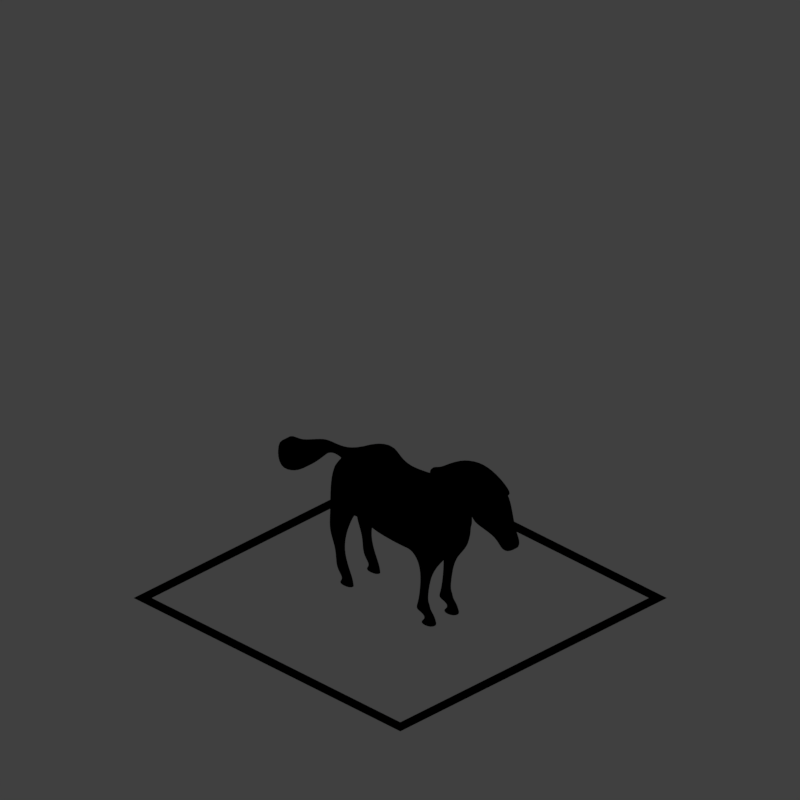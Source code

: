 # Source: tsh_V001.blend  (saved by Blender 2.79.0; exported with 4.5.12 LTS)
import bpy
from mathutils import Matrix  # noqa: F401  (used for matrix-valued properties, if any)

bpy.ops.wm.read_factory_settings(use_empty=True)
scene = bpy.context.scene
scene.name = 'Scene'

# ---- collections
col_collection_1 = bpy.data.collections.new('Collection 1'); scene.collection.children.link(col_collection_1)

# ---- materials (node trees are filled in below, after node groups)
mat_guide = bpy.data.materials.new('guide')
mat_guide.alpha_threshold = 0.0
mat_guide.use_transparent_shadow = False
mat_guide.diffuse_color = (1.0, 0.0, 0.004819, 1.0)
mat_guide.roughness = 0.5

# ---- material node trees

# ---- world
world_world = bpy.data.worlds.new('World'); scene.world = world_world
world_world.color = (0.05088, 0.05088, 0.05088)
world_world.use_sun_shadow = False
world_world.sun_shadow_jitter_overblur = 0.0
world_world.cycles.sampling_method = 'MANUAL'
world_world.light_settings.distance = 0.0

# ---- cameras
cam_camera = bpy.data.cameras.new('Camera')
cam_camera.type = 'ORTHO'
cam_camera.sensor_fit = 'HORIZONTAL'
cam_camera.clip_start = 220.0
cam_camera.clip_end = 340.0
cam_camera.lens = 35.0
cam_camera.sensor_width = 1.0
cam_camera.sensor_height = 18.0
cam_camera.ortho_scale = 8.486
cam_camera.shift_x = -0.000345
cam_camera.shift_y = 0.25
cam_camera.dof.focus_distance = 0.0
cam_camera.dof.aperture_fstop = 128.0
cam_camera.dof.aperture_blades = 6

# ---- lights
light_lightdome = bpy.data.lights.new('LightDome', 'SUN')
light_lightdome.transmission_factor = 0.0
light_lightdome.angle = 0.1993
light_lightdome.energy = 0.1
light_lightdome.shadow_buffer_clip_start = 0.5
light_lightdome.shadow_soft_size = 0.1
light_lightdome.shadow_cascade_max_distance = 1000.0
light_fillerlight = bpy.data.lights.new('FillerLight', 'SUN')
light_fillerlight.transmission_factor = 0.0
light_fillerlight.angle = 0.9273
light_fillerlight.energy = 0.5
light_fillerlight.shadow_buffer_clip_start = 0.5
light_fillerlight.shadow_soft_size = 0.5
light_fillerlight.shadow_cascade_max_distance = 1000.0
light_mainlight = bpy.data.lights.new('MainLight', 'SUN')
light_mainlight.transmission_factor = 0.0
light_mainlight.angle = 0.9273
light_mainlight.energy = 1.3
light_mainlight.shadow_buffer_clip_start = 0.5
light_mainlight.shadow_soft_size = 0.5
light_mainlight.shadow_cascade_max_distance = 1000.0

# ---- meshes
me_cube_002 = bpy.data.meshes.new('Cube.002')
me_cube_002.from_pydata([(0.15, 0.5, -2.235e-08), (0.15, 0.5703, 0.1877), (0.15, 0.7, -2.235e-08), (0.15, 0.7697, 0.1723), (0.25, 0.5, -2.235e-08), (0.25, 0.5703, 0.1877), (0.25, 0.7, -2.235e-08), (0.25, 0.7697, 0.1723), (0.15, 0.5, 0.01), (0.15, 0.7, 0.01), (0.25, 0.7, 0.01), (0.25, 0.5, 0.01), (0.15, 0.535, 0.095), (0.15, 0.635, 0.095), (0.25, 0.635, 0.095), (0.25, 0.535, 0.095), (0.1, 0.6369, 0.593), (0.1, 0.8355, 0.6166), (0.3, 0.8355, 0.6166), (0.3, 0.6369, 0.593), (0.16, 0.7428, 0.3878), (0.24, 0.7428, 0.3878), (0.24, 0.6634, 0.397), (0.16, 0.6634, 0.397), (0.1, 0.4425, 0.9122), (0.1, 0.7531, 1.069), (0.4, 0.7531, 1.069), (0.4, 0.4425, 0.9886), (0.3, 0.5361, 0.8183), (0.1, 0.5361, 0.8112), (0.1, 0.8333, 0.8169), (0.3, 0.8333, 0.8169), (0.0, 0.9915, 1.394), (0.06396, 0.7531, 1.384), (0.4, 0.7531, 1.349), (0.4, 0.4046, 1.393), (0.1, 0.3739, 1.704), (0.06852, 0.7531, 1.508), (0.2988, 0.7531, 1.49), (0.3, 0.3739, 1.658), (0.3, 0.1422, 0.8471), (0.1, 0.1422, 0.7762), (0.3, 0.1365, 1.259), (0.0, 1.073, 1.471), (0.2599, 0.09378, 1.494), (0.106, -0.003146, 1.573), (0.3, -0.2848, 0.8366), (0.1, -0.2929, 0.7662), (0.2994, -0.2436, 1.246), (0.2777, -0.2244, 1.528), (0.1135, -0.1627, 1.574), (0.3, 0.2706, 1.326), (0.3, 0.2924, 0.9151), (0.2566, 0.2548, 1.533), (0.1302, 0.09823, 1.624), (0.1, 0.2924, 0.8442), (0.0, 0.906, 1.4), (0.0, 0.4425, 0.9122), (0.0, 0.7531, 1.069), (0.04876, 0.906, 1.402), (0.0, 0.7531, 1.384), (0.0, 0.3739, 1.682), (0.0, 0.7531, 1.486), (0.0, 0.9324, 1.471), (0.0, -0.9942, 1.305), (0.0, 0.1422, 0.7762), (0.0, 0.02577, 1.56), (0.0, 0.09823, 1.619), (0.0, 0.2924, 0.8442), (0.04876, 0.9324, 1.471), (0.0, -0.2929, 0.7662), (0.0, -0.09783, 1.572), (0.04876, 0.9915, 1.397), (0.04876, 1.073, 1.471), (0.06135, 1.197, 1.451), (0.06117, 1.101, 1.339), (0.0, 1.101, 1.334), (0.0, 1.197, 1.451), (0.09911, 1.417, 1.338), (0.1, 1.352, 1.06), (0.0, 1.352, 1.06), (0.0, 1.417, 1.338), (0.1, 1.591, 1.267), (0.1, 1.572, 0.9257), (0.0, 1.572, 0.9257), (0.0, 1.591, 1.267), (0.1, 1.768, 1.291), (0.1, 1.774, 0.9281), (0.0, 1.774, 0.9281), (0.0, 1.768, 1.291), (0.0, -0.6738, 0.8329), (0.09154, -0.8915, 0.8905), (0.09942, -0.4032, 1.626), (0.0, -0.3872, 1.626), (0.2591, -0.8641, 0.9559), (0.2591, -0.4921, 1.28), (0.2591, -0.3993, 1.608), (0.0, -1.12, 1.549), (0.05304, -1.321, 1.981), (0.205, -0.9121, 1.193), (0.1506, -0.7783, 1.482), (0.1426, -0.6829, 1.631), (0.0, -1.025, 1.396), (0.0, -1.147, 1.567), (0.05897, -0.7245, 1.702), (0.1211, -0.9875, 1.418), (0.1211, -0.8558, 1.574), (0.1179, -0.752, 1.673), (0.0, -1.187, 1.454), (0.09151, -0.5913, 1.611), (0.1133, -1.09, 1.581), (0.1211, -1.002, 1.737), (0.1211, -0.92, 1.847), (0.05563, -1.114, 1.984), (0.1055, -1.148, 1.613), (0.106, -1.147, 1.814), (0.1113, -1.118, 1.947), (0.04546, -1.611, 1.231), (0.06057, -0.9009, 1.879), (0.1052, -1.215, 1.498), (0.1061, -1.311, 1.945), (0.1003, -0.7, -2.235e-08), (0.1003, -0.5, -2.235e-08), (0.2403, -0.7, -2.235e-08), (0.2403, -0.5, -2.235e-08), (0.1003, -0.7, 0.01), (0.1003, -0.5, 0.01), (0.2403, -0.5, 0.01), (0.2403, -0.7, 0.01), (0.1213, -0.6594, 0.1179), (0.1213, -0.5706, 0.0721), (0.2193, -0.5706, 0.0721), (0.2193, -0.6594, 0.1179), (0.2514, -0.5843, 0.2108), (0.08929, -0.5843, 0.2108), (0.2514, -0.4204, 0.1399), (0.08929, -0.4204, 0.1399), (0.2213, -0.5985, 0.5133), (0.1193, -0.5985, 0.5133), (0.2213, -0.4994, 0.5267), (0.1193, -0.4994, 0.5267), (0.1213, -0.6038, 0.1566), (0.1213, -0.5135, 0.1138), (0.2193, -0.5135, 0.1138), (0.2193, -0.6038, 0.1566), (0.1193, -0.5581, 0.2575), (0.1193, -0.4648, 0.2282), (0.2213, -0.4648, 0.2282), (0.2213, -0.5581, 0.2575), (0.0, -0.8834, 1.084), (0.07738, -0.8881, 1.09), (0.07845, -0.5048, 1.621), (0.0, -0.483, 1.619), (0.1569, -0.9433, 1.286), (0.1943, -0.7239, 1.417), (0.183, -0.6343, 1.565), (0.0, -0.9871, 1.193), (0.0, -0.5615, 1.641), (0.09803, -0.4327, 0.7952), (0.1125, -0.2662, 1.576), (0.0, -0.2005, 1.575), (0.3017, -0.3679, 1.263), (0.3248, -0.4201, 0.8644), (0.2909, -0.3119, 1.551), (0.0, -0.4833, 0.7995), (0.1054, -0.6917, 0.7019), (0.2178, -0.6813, 0.7346), (0.2506, -0.476, 0.6956), (0.1087, -0.4808, 0.6609), (0.1043, -1.288, 1.465), (0.0, -1.243, 1.437), (0.04269, -1.648, 1.534), (0.1054, -1.523, 1.844), (0.0, -1.558, 1.893), (0.0, -1.585, 1.224), (0.04557, -1.704, 1.29), (0.0, -1.704, 1.29), (0.0459, -1.762, 1.333), (0.0, -1.787, 1.352), (0.0, -1.675, 1.499), (0.04289, -1.541, 1.362), (0.0, -1.518, 1.352), (0.1638, -1.241, 1.508), (0.1638, -1.18, 1.609), (0.1638, -1.18, 1.787), (0.1638, -1.303, 1.784), (0.1638, -1.325, 1.903), (0.1429, -1.208, 1.879), (0.1638, -1.513, 1.813), (0.09115, -1.626, 1.503), (0.1621, -1.305, 1.478), (0.1638, -1.44, 1.716), (0.09721, -1.571, 1.471), (0.09494, -1.591, 1.271), (0.09494, -1.673, 1.323), (0.09494, -1.724, 1.361), (0.08503, -1.502, 1.396), (0.03426, 0.7531, 1.497), (0.05301, 0.01131, 1.566), (0.05, 0.4425, 0.9122), (0.05, -0.2929, 0.7662), (0.05676, -0.1302, 1.573), (0.05, 0.2924, 0.8442), (0.05, 0.1422, 0.7762), (0.03198, 0.7531, 1.384), (0.05, 0.7531, 1.069), (0.02438, 0.9915, 1.395), (0.02438, 0.906, 1.401), (0.02438, 0.9324, 1.471), (0.05, 0.3739, 1.693), (0.06512, 0.09823, 1.622), (0.02438, 1.073, 1.471), (0.03058, 1.101, 1.336), (0.03067, 1.197, 1.451), (0.05, 1.352, 1.06), (0.04955, 1.417, 1.338), (0.05, 1.572, 0.9257), (0.05, 1.591, 1.267), (0.05, 1.774, 0.9281), (0.05, 1.768, 1.291), (0.04577, -0.7827, 0.8617), (0.04971, -0.3952, 1.626), (0.03869, -0.8857, 1.087), (0.03923, -0.4939, 1.62), (0.06057, -1.006, 1.407), (0.05897, -0.7289, 1.695), (0.05667, -1.105, 1.565), (0.06057, -0.9017, 1.871), (0.05273, -1.147, 1.59), (0.05563, -1.111, 1.977), (0.05259, -1.201, 1.476), (0.05304, -1.316, 1.975), (0.02273, -1.598, 1.228), (0.07845, -0.9687, 1.295), (0.07132, -0.6605, 1.649), (0.1025, -0.9496, 1.193), (0.09151, -0.5979, 1.603), (0.04901, -0.458, 0.7974), (0.05627, -0.2333, 1.575), (0.05217, -1.266, 1.451), (0.0527, -1.54, 1.868), (0.02278, -1.704, 1.29), (0.02295, -1.774, 1.342), (0.02144, -1.529, 1.357), (0.02134, -1.661, 1.517), (0.0, -0.5272, 1.825), (0.0, -0.6184, 1.873), (0.05897, -0.643, 1.842), (0.0, -0.8666, 2.062), (0.06057, -0.8849, 2.029), (0.0, -1.157, 2.16), (0.05563, -1.16, 2.123), (0.05304, -1.411, 2.086), (0.0, -1.422, 2.122), (0.0, -1.693, 1.945), (0.07132, -0.5515, 1.798), (0.09151, -0.4669, 1.752), (0.0, -0.4287, 1.805), (0.0527, -1.668, 1.918), (0.07132, -0.655, 1.657), (0.0, -0.5548, 1.65), (0.0, -1.565, 1.895), (0.0527, -1.547, 1.871)], [], [(12, 1, 3, 13), (13, 3, 7, 14), (14, 7, 5, 15), (15, 5, 1, 12), (2, 6, 4, 0), (21, 20, 17, 18), (4, 11, 8, 0), (6, 10, 11, 4), (2, 9, 10, 6), (0, 8, 9, 2), (11, 15, 12, 8), (10, 14, 15, 11), (9, 13, 14, 10), (8, 12, 13, 9), (29, 28, 27, 24), (22, 21, 18, 19), (20, 23, 16, 17), (23, 22, 19, 16), (1, 5, 22, 23), (3, 1, 23, 20), (5, 7, 21, 22), (7, 3, 20, 21), (51, 53, 44, 42), (31, 30, 25, 26), (28, 31, 26, 27), (30, 29, 24, 25), (17, 16, 29, 30), (19, 18, 31, 28), (18, 17, 30, 31), (16, 19, 28, 29), (35, 34, 38, 39), (26, 25, 33, 34), (27, 26, 34, 35), (198, 210, 67, 66), (38, 37, 36, 39), (209, 197, 62, 61), (52, 51, 42, 40), (34, 33, 37, 38), (44, 45, 50, 49), (201, 198, 66, 71), (53, 54, 45, 44), (55, 52, 40, 41), (205, 199, 57, 58), (162, 161, 95, 94), (163, 159, 92, 96), (238, 160, 93, 221), (40, 42, 48, 46), (41, 40, 46, 47), (42, 44, 49, 48), (161, 163, 96, 95), (202, 203, 65, 68), (204, 205, 58, 60), (24, 27, 52, 55), (39, 36, 54, 53), (27, 35, 51, 52), (35, 39, 53, 51), (206, 32, 76, 212), (212, 76, 80, 214), (69, 59, 72, 73), (207, 56, 32, 206), (73, 72, 75, 74), (197, 37, 69, 208), (204, 60, 56, 207), (208, 69, 73, 211), (37, 33, 59, 69), (203, 200, 70, 65), (210, 209, 61, 67), (199, 202, 68, 57), (211, 73, 74, 213), (215, 78, 82, 217), (74, 75, 79, 78), (213, 74, 78, 215), (217, 82, 86, 219), (214, 80, 84, 216), (78, 79, 83, 82), (219, 218, 88, 89), (216, 84, 88, 218), (82, 83, 87, 86), (94, 95, 154, 99), (96, 92, 151, 155), (220, 91, 150, 222), (221, 93, 152, 223), (237, 158, 91, 220), (165, 138, 137, 166), (227, 229, 116, 112), (100, 101, 107, 106), (225, 227, 112, 107), (153, 100, 106, 105), (91, 94, 99, 150), (95, 96, 155, 154), (105, 106, 111, 110), (224, 105, 110, 226), (118, 104, 247, 249), (229, 231, 120, 116), (110, 111, 115, 114), (226, 110, 114, 228), (106, 107, 112, 111), (177, 175, 194, 195), (154, 100, 153, 99), (116, 120, 186, 187), (180, 169, 190, 196), (111, 112, 116, 115), (114, 115, 184, 183), (228, 114, 119, 230), (100, 154, 155, 101), (122, 124, 123, 121), (123, 128, 125, 121), (124, 127, 128, 123), (122, 126, 127, 124), (121, 125, 126, 122), (128, 132, 129, 125), (127, 131, 132, 128), (126, 130, 131, 127), (125, 129, 130, 126), (142, 141, 134, 136), (144, 143, 135, 133), (143, 142, 136, 135), (141, 144, 133, 134), (146, 145, 138, 140), (148, 147, 139, 137), (147, 146, 140, 139), (145, 148, 137, 138), (129, 132, 144, 141), (131, 130, 142, 143), (132, 131, 143, 144), (130, 129, 141, 142), (134, 133, 148, 145), (135, 136, 146, 147), (133, 135, 147, 148), (136, 134, 145, 146), (233, 153, 105, 224), (235, 99, 153, 233), (222, 150, 99, 235), (262, 98, 252, 258), (223, 236, 155, 151), (47, 46, 162, 158), (200, 47, 158, 237), (48, 49, 163, 161), (201, 71, 160, 238), (49, 50, 159, 163), (46, 48, 161, 162), (166, 137, 139, 167), (167, 139, 140, 168), (168, 140, 138, 165), (158, 168, 165, 91), (162, 167, 168, 158), (94, 166, 167, 162), (91, 165, 166, 94), (169, 119, 182, 190), (244, 179, 178, 242), (230, 119, 169, 239), (259, 109, 256, 255), (232, 117, 175, 241), (242, 241, 175, 177), (172, 171, 189, 188), (243, 180, 117, 232), (239, 169, 180, 243), (115, 116, 187, 184), (240, 173, 179, 244), (171, 177, 195, 189), (184, 187, 186, 185), (183, 184, 185, 182), (182, 185, 191, 190), (185, 186, 188, 191), (192, 189, 195, 194), (196, 192, 194, 193), (190, 191, 192, 196), (191, 188, 189, 192), (120, 172, 188, 186), (117, 180, 196, 193), (175, 117, 193, 194), (119, 114, 183, 182), (172, 240, 244, 171), (170, 239, 243, 181), (181, 243, 232, 174), (178, 176, 241, 242), (174, 232, 241, 176), (120, 231, 240, 172), (108, 230, 239, 170), (171, 244, 242, 177), (50, 201, 238, 159), (70, 200, 237, 164), (152, 157, 236, 223), (155, 236, 234, 101), (149, 222, 235, 156), (156, 235, 233, 64), (64, 233, 224, 102), (103, 228, 230, 108), (97, 226, 228, 103), (104, 259, 255, 247), (101, 234, 225, 107), (102, 224, 226, 97), (98, 113, 251, 252), (261, 262, 258, 254), (164, 237, 220, 90), (92, 221, 223, 151), (90, 220, 222, 149), (83, 216, 218, 87), (86, 87, 218, 219), (79, 214, 216, 83), (85, 217, 219, 89), (77, 213, 215, 81), (81, 215, 217, 85), (43, 211, 213, 77), (24, 55, 202, 199), (54, 36, 209, 210), (41, 47, 200, 203), (63, 208, 211, 43), (33, 204, 207, 59), (62, 197, 208, 63), (59, 207, 206, 72), (75, 212, 214, 79), (72, 206, 212, 75), (33, 25, 205, 204), (55, 41, 203, 202), (159, 238, 221, 92), (25, 24, 199, 205), (50, 45, 198, 201), (36, 37, 197, 209), (45, 54, 210, 198), (255, 245, 246, 247), (256, 257, 245, 255), (252, 253, 254, 258), (250, 253, 252, 251), (246, 248, 249, 247), (248, 250, 251, 249), (113, 118, 249, 251), (109, 260, 257, 256), (236, 157, 260, 109), (229, 227, 118, 113), (173, 240, 262, 261), (231, 229, 113, 98), (225, 234, 259, 104), (234, 236, 109, 259), (240, 231, 98, 262), (227, 225, 104, 118)])
me_cube_002.polygons.foreach_set('use_smooth', [True] * 236)
me_cube_002.use_remesh_preserve_volume = False
me_cube_002.use_remesh_preserve_attributes = False
me_cube_002.use_mirror_vertex_groups = False
me_cube_002.update()
me_plane_001 = bpy.data.meshes.new('Plane.001')
me_plane_001.from_pydata([(-2.0, -2.0, 0.0), (2.0, -2.0, 0.0), (-2.0, 2.0, 0.0), (2.0, 2.0, 0.0), (-1.864, 1.864, 0.0), (-1.864, -1.864, 0.0), (1.864, -1.864, 0.0), (1.864, 1.864, 0.0)], [], [(5, 4, 2, 0), (6, 5, 0, 1), (7, 6, 1, 3), (4, 7, 3, 2)])
me_plane_001.materials.append(mat_guide)
me_plane_001.use_remesh_preserve_volume = False
me_plane_001.use_remesh_preserve_attributes = False
me_plane_001.use_mirror_vertex_groups = False
me_plane_001.update()
me_cube_001 = bpy.data.meshes.new('Cube.001')
me_cube_001.from_pydata([(-2.0, -2.0, 0.0), (-2.0, -2.0, 1.633), (-2.0, 2.0, 0.0), (-2.0, 2.0, 1.633), (2.0, -2.0, 0.0), (2.0, -2.0, 1.633), (2.0, 2.0, 0.0), (2.0, 2.0, 1.633)], [], [(0, 1, 3, 2), (2, 3, 7, 6), (6, 7, 5, 4), (4, 5, 1, 0), (2, 6, 4, 0), (7, 3, 1, 5)])
me_cube_001.use_remesh_preserve_volume = False
me_cube_001.use_remesh_preserve_attributes = False
me_cube_001.use_mirror_vertex_groups = False
me_cube_001.update()
arm_metarig_001 = bpy.data.armatures.new('metarig.001')  # bones are not reproduced

# ---- objects
ob_cube = bpy.data.objects.new('Cube', me_cube_002)
ob_metarig = bpy.data.objects.new('metarig', arm_metarig_001)
ob_rig = bpy.data.objects.new('Rig', None)
ob_verticaljoint = bpy.data.objects.new('VerticalJoint', None)
ob_lightdome = bpy.data.objects.new('LightDome', light_lightdome)
ob_fillerlight = bpy.data.objects.new('FillerLight', light_fillerlight)
ob_mainlight = bpy.data.objects.new('Mainlight', light_mainlight)
ob_camera = bpy.data.objects.new('Camera', cam_camera)
ob_plane_001 = bpy.data.objects.new('Plane.001', me_plane_001)
ob_cube_001 = bpy.data.objects.new('Cube.001', me_cube_001)

# ---- transforms, parenting, visibility, modifiers, constraints
ob_cube.location = (0.0, 0.0, 0.0)
ob_cube.lineart.crease_threshold = 0.0
_m = ob_cube.modifiers.new('Mirror', 'MIRROR')
_m.use_clip = True
_m = ob_cube.modifiers.new('Subsurf', 'SUBSURF')
_m.uv_smooth = 'PRESERVE_CORNERS'
_m.quality = 2
_m.show_only_control_edges = False
ob_metarig.location = (0.0, 0.0, 0.0)
ob_metarig.show_in_front = True
ob_metarig.lineart.crease_threshold = 0.0
ob_rig.location = (0.0, 0.0, 0.0)
ob_rig.rotation_mode = 'YXZ'
ob_rig.rotation_euler = (0.0, 0.0, -0.7854)
ob_rig.empty_image_offset = (0.0, 0.0)
ob_rig.hide_viewport = True
ob_rig.hide_select = True
ob_rig.lineart.crease_threshold = 0.0
ob_verticaljoint.parent = ob_rig
ob_verticaljoint.location = (0.0, 0.0, 0.0)
ob_verticaljoint.empty_image_offset = (0.0, 0.0)
ob_verticaljoint.hide_viewport = True
ob_verticaljoint.hide_select = True
ob_verticaljoint.lineart.crease_threshold = 0.0
ob_lightdome.parent = ob_verticaljoint
ob_lightdome.location = (0.0, 0.0, 0.0)
ob_lightdome.hide_viewport = True
ob_lightdome.hide_select = True
ob_lightdome.lineart.crease_threshold = 0.0
ob_fillerlight.parent = ob_verticaljoint
ob_fillerlight.location = (0.0, 0.0, 0.0)
ob_fillerlight.rotation_euler = (0.0, -1.265, 2.007)
ob_fillerlight.hide_viewport = True
ob_fillerlight.hide_select = True
ob_fillerlight.lineart.crease_threshold = 0.0
ob_mainlight.parent = ob_verticaljoint
ob_mainlight.location = (0.0, 0.0, 0.0)
ob_mainlight.rotation_euler = (1.178, 0.0, 1.571)
ob_mainlight.hide_viewport = True
ob_mainlight.hide_select = True
ob_mainlight.lineart.crease_threshold = 0.0
ob_camera.parent = ob_verticaljoint
ob_camera.location = (0.0, -241.9, 139.7)
ob_camera.rotation_euler = (1.047, 0.0, 0.0)
ob_camera.hide_select = True
ob_camera.lineart.crease_threshold = 0.0
ob_plane_001.location = (0.0, 0.0, 0.0)
ob_plane_001.lineart.crease_threshold = 0.0
ob_cube_001.location = (0.0, 0.0, 0.0)
ob_cube_001.scale = (1.0, 1.0, 0.5)
ob_cube_001.hide_render = True
ob_cube_001.display_type = 'WIRE'
ob_cube_001.lineart.crease_threshold = 0.0
_m = ob_cube_001.modifiers.new('Array', 'ARRAY')
_m.count = 5
_m.constant_offset_displace = (0.0, 0.0, 0.0)
_m.relative_offset_displace = (0.0, 0.0, 1.0)

# ---- collection membership
col_collection_1.objects.link(ob_cube)
col_collection_1.objects.link(ob_metarig)
col_collection_1.objects.link(ob_rig)
col_collection_1.objects.link(ob_verticaljoint)
col_collection_1.objects.link(ob_lightdome)
col_collection_1.objects.link(ob_fillerlight)
col_collection_1.objects.link(ob_mainlight)
col_collection_1.objects.link(ob_camera)
col_collection_1.objects.link(ob_plane_001)
col_collection_1.objects.link(ob_cube_001)
def _layer_coll(name, lc=None):
    lc = lc or bpy.context.view_layer.layer_collection
    for c in lc.children:
        if c.name == name: return c
        r = _layer_coll(name, c)
        if r: return r
_layer_coll('Collection 1').holdout = True

# ---- scene / render settings (as saved in the file)
scene.camera = ob_camera
scene.frame_start = 1; scene.frame_end = 250; scene.frame_set(0)
scene.render.engine = 'BLENDER_EEVEE_NEXT'
scene.render.image_settings.compression = 0
scene.render.resolution_x = 96
scene.render.resolution_y = 96
scene.render.dither_intensity = 0.0
scene.render.film_transparent = True
scene.cycles.use_denoising = False
scene.cycles.samples = 128
scene.cycles.sampling_pattern = 'TABULATED_SOBOL'
scene.cycles.use_adaptive_sampling = False
scene.cycles.use_light_tree = False
scene.cycles.blur_glossy = 0.0
scene.cycles.sample_clamp_indirect = 0.0
scene.view_settings.view_transform = 'Standard'
bpy.context.view_layer.update()
